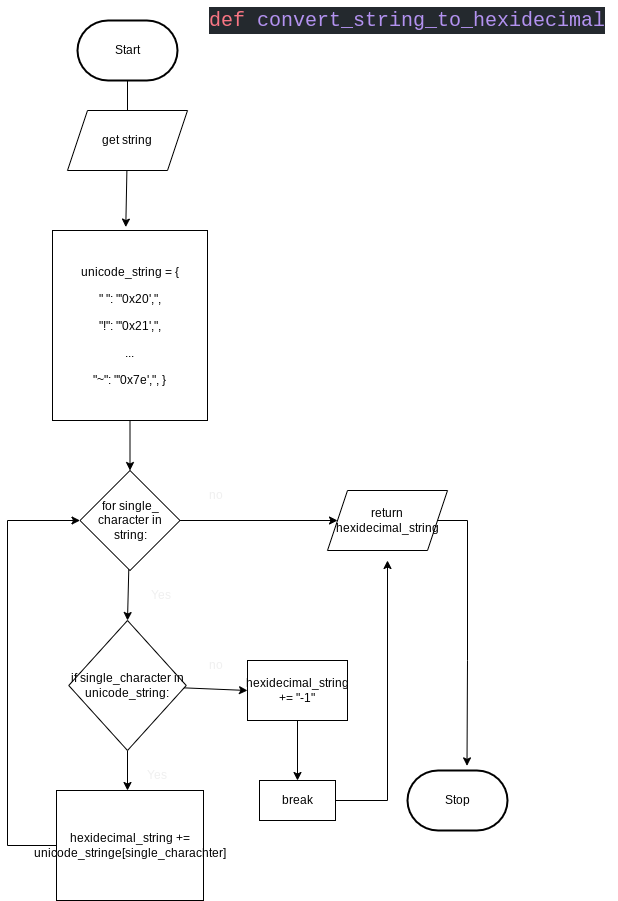

The diagram above was exported from draw.io. Its source (the exported page's mxGraphModel, read from the mxfile embedded in the PNG):
<mxGraphModel dx="671" dy="456" grid="1" gridSize="10" guides="1" tooltips="1" connect="1" arrows="1" fold="1" page="1" pageScale="1" pageWidth="827" pageHeight="1169" math="0" shadow="0">
  <root>
    <mxCell id="0" />
    <mxCell id="1" parent="0" />
    <mxCell id="92" style="edgeStyle=none;html=1;" parent="1" source="2" edge="1">
      <mxGeometry relative="1" as="geometry">
        <mxPoint x="320" y="180" as="targetPoint" />
      </mxGeometry>
    </mxCell>
    <mxCell id="2" value="Start" style="strokeWidth=2;html=1;shape=mxgraph.flowchart.terminator;whiteSpace=wrap;" parent="1" vertex="1">
      <mxGeometry x="270" y="70" width="100" height="60" as="geometry" />
    </mxCell>
    <mxCell id="97" style="edgeStyle=none;html=1;entryX=0.569;entryY=-0.057;entryDx=0;entryDy=0;entryPerimeter=0;" parent="1" source="94" edge="1">
      <mxGeometry relative="1" as="geometry">
        <mxPoint x="318.28" y="276.58000000000004" as="targetPoint" />
      </mxGeometry>
    </mxCell>
    <mxCell id="94" value="get string" style="shape=parallelogram;perimeter=parallelogramPerimeter;whiteSpace=wrap;html=1;fixedSize=1;" parent="1" vertex="1">
      <mxGeometry x="260" y="160" width="120" height="60" as="geometry" />
    </mxCell>
    <mxCell id="118" value="&lt;div style=&quot;color: rgb(225 , 228 , 232) ; background-color: rgb(36 , 41 , 46) ; font-family: &amp;#34;comic mono&amp;#34; , &amp;#34;consolas&amp;#34; , &amp;#34;courier new&amp;#34; , monospace , &amp;#34;consolas&amp;#34; , &amp;#34;courier new&amp;#34; , monospace ; font-weight: normal ; font-size: 20px ; line-height: 27px&quot;&gt;&lt;div style=&quot;font-family: &amp;#34;comic mono&amp;#34; , &amp;#34;consolas&amp;#34; , &amp;#34;courier new&amp;#34; , monospace , &amp;#34;consolas&amp;#34; , &amp;#34;courier new&amp;#34; , monospace ; line-height: 27px&quot;&gt;&lt;span style=&quot;color: #f97583&quot;&gt;def&lt;/span&gt; &lt;span style=&quot;color: #b392f0&quot;&gt;convert_string_to_hexidecimal&lt;/span&gt;&lt;/div&gt;&lt;/div&gt;" style="text;whiteSpace=wrap;html=1;" parent="1" vertex="1">
      <mxGeometry x="400" y="50" width="410" height="40" as="geometry" />
    </mxCell>
    <mxCell id="155" style="edgeStyle=none;html=1;" parent="1" edge="1">
      <mxGeometry relative="1" as="geometry">
        <mxPoint x="320" y="380" as="targetPoint" />
        <mxPoint x="320" y="340" as="sourcePoint" />
      </mxGeometry>
    </mxCell>
    <mxCell id="158" style="edgeStyle=none;html=1;entryX=0.5;entryY=0;entryDx=0;entryDy=0;fontSize=12;fontColor=#F0F0F0;" parent="1" source="156" target="157" edge="1">
      <mxGeometry relative="1" as="geometry" />
    </mxCell>
    <mxCell id="156" value="&lt;div style=&quot;line-height: 27px&quot;&gt;&lt;div&gt;    unicode_string = {&lt;/div&gt;&lt;div&gt;&lt;span&gt;&quot; &quot;: &quot;'0x20',&quot;,&lt;/span&gt;&lt;/div&gt;&lt;div&gt;        &quot;!&quot;: &quot;'0x21',&quot;,&lt;/div&gt;&lt;div&gt;...&lt;/div&gt;&lt;div&gt;&lt;div style=&quot;line-height: 27px&quot;&gt;&lt;div&gt;        &quot;~&quot;: &quot;'0x7e',&quot;,&amp;nbsp;}&lt;/div&gt;&lt;/div&gt;&lt;/div&gt;&lt;/div&gt;" style="rounded=0;whiteSpace=wrap;html=1;" parent="1" vertex="1">
      <mxGeometry x="245" y="280" width="155" height="190" as="geometry" />
    </mxCell>
    <mxCell id="160" style="edgeStyle=none;html=1;fontSize=12;fontColor=#F0F0F0;entryX=0.5;entryY=0;entryDx=0;entryDy=0;" parent="1" source="157" target="161" edge="1">
      <mxGeometry relative="1" as="geometry">
        <mxPoint x="320" y="660" as="targetPoint" />
      </mxGeometry>
    </mxCell>
    <mxCell id="176" style="edgeStyle=orthogonalEdgeStyle;rounded=0;html=1;fontSize=12;fontColor=#F0F0F0;" parent="1" source="157" edge="1">
      <mxGeometry relative="1" as="geometry">
        <mxPoint x="530" y="570" as="targetPoint" />
      </mxGeometry>
    </mxCell>
    <mxCell id="157" value="&lt;font color=&quot;#000000&quot;&gt;for single_ character in string:&lt;/font&gt;" style="rhombus;whiteSpace=wrap;html=1;labelBackgroundColor=none;fontSize=12;fontColor=#F0F0F0;" parent="1" vertex="1">
      <mxGeometry x="272.5" y="520" width="100" height="100" as="geometry" />
    </mxCell>
    <mxCell id="162" style="edgeStyle=none;html=1;fontSize=12;fontColor=#F0F0F0;" parent="1" source="161" edge="1">
      <mxGeometry relative="1" as="geometry">
        <mxPoint x="320" y="840" as="targetPoint" />
      </mxGeometry>
    </mxCell>
    <mxCell id="166" style="edgeStyle=none;html=1;fontSize=12;fontColor=#F0F0F0;entryX=0;entryY=0.5;entryDx=0;entryDy=0;" parent="1" source="161" target="181" edge="1">
      <mxGeometry relative="1" as="geometry">
        <mxPoint x="430" y="735" as="targetPoint" />
      </mxGeometry>
    </mxCell>
    <mxCell id="161" value="&lt;font color=&quot;#000000&quot;&gt;if single_character in unicode_string:&lt;/font&gt;" style="rhombus;whiteSpace=wrap;html=1;labelBackgroundColor=none;fontSize=12;fontColor=#F0F0F0;" parent="1" vertex="1">
      <mxGeometry x="261.25" y="670" width="117.5" height="130" as="geometry" />
    </mxCell>
    <mxCell id="190" style="edgeStyle=orthogonalEdgeStyle;html=1;entryX=0;entryY=0.5;entryDx=0;entryDy=0;rounded=0;" edge="1" parent="1" source="165" target="157">
      <mxGeometry relative="1" as="geometry">
        <Array as="points">
          <mxPoint x="200" y="895" />
          <mxPoint x="200" y="570" />
        </Array>
      </mxGeometry>
    </mxCell>
    <mxCell id="165" value="&lt;font color=&quot;#000000&quot;&gt;hexidecimal_string += unicode_stringe[single_charachter]&lt;/font&gt;" style="rounded=0;whiteSpace=wrap;html=1;labelBackgroundColor=none;fontSize=12;fontColor=#F0F0F0;" parent="1" vertex="1">
      <mxGeometry x="249" y="840" width="147" height="110" as="geometry" />
    </mxCell>
    <mxCell id="167" value="Yes" style="text;html=1;strokeColor=none;fillColor=none;align=center;verticalAlign=middle;whiteSpace=wrap;rounded=0;labelBackgroundColor=none;fontSize=12;fontColor=#F0F0F0;" parent="1" vertex="1">
      <mxGeometry x="320" y="810" width="60" height="30" as="geometry" />
    </mxCell>
    <mxCell id="172" value="Stop" style="strokeWidth=2;html=1;shape=mxgraph.flowchart.terminator;whiteSpace=wrap;" parent="1" vertex="1">
      <mxGeometry x="600" y="820" width="100" height="60" as="geometry" />
    </mxCell>
    <mxCell id="177" value="Yes" style="text;html=1;strokeColor=none;fillColor=none;align=center;verticalAlign=middle;whiteSpace=wrap;rounded=0;labelBackgroundColor=none;fontSize=12;fontColor=#F0F0F0;" parent="1" vertex="1">
      <mxGeometry x="324" y="630" width="60" height="30" as="geometry" />
    </mxCell>
    <mxCell id="178" value="no" style="text;html=1;strokeColor=none;fillColor=none;align=center;verticalAlign=middle;whiteSpace=wrap;rounded=0;labelBackgroundColor=none;fontSize=12;fontColor=#F0F0F0;" parent="1" vertex="1">
      <mxGeometry x="378.75" y="530" width="60" height="30" as="geometry" />
    </mxCell>
    <mxCell id="180" style="edgeStyle=orthogonalEdgeStyle;rounded=0;html=1;entryX=0.595;entryY=-0.077;entryDx=0;entryDy=0;entryPerimeter=0;fontSize=12;fontColor=#F0F0F0;" parent="1" source="179" target="172" edge="1">
      <mxGeometry relative="1" as="geometry">
        <Array as="points">
          <mxPoint x="660" y="570" />
          <mxPoint x="660" y="710" />
        </Array>
      </mxGeometry>
    </mxCell>
    <mxCell id="179" value="return hexidecimal_string" style="shape=parallelogram;perimeter=parallelogramPerimeter;whiteSpace=wrap;html=1;fixedSize=1;" parent="1" vertex="1">
      <mxGeometry x="520" y="540" width="120" height="60" as="geometry" />
    </mxCell>
    <mxCell id="188" style="edgeStyle=orthogonalEdgeStyle;rounded=0;html=1;entryX=0.5;entryY=0;entryDx=0;entryDy=0;fontFamily=Helvetica;" parent="1" source="181" target="183" edge="1">
      <mxGeometry relative="1" as="geometry" />
    </mxCell>
    <mxCell id="181" value="&lt;font color=&quot;#000000&quot;&gt;hexidecimal_string += &quot;-1&quot;&lt;/font&gt;" style="rounded=0;whiteSpace=wrap;html=1;labelBackgroundColor=none;fontSize=12;fontColor=#F0F0F0;" parent="1" vertex="1">
      <mxGeometry x="440" y="710" width="100" height="60" as="geometry" />
    </mxCell>
    <mxCell id="191" style="edgeStyle=orthogonalEdgeStyle;rounded=0;html=1;" edge="1" parent="1" source="183">
      <mxGeometry relative="1" as="geometry">
        <mxPoint x="580" y="610" as="targetPoint" />
      </mxGeometry>
    </mxCell>
    <mxCell id="183" value="&lt;font color=&quot;#000000&quot;&gt;break&lt;/font&gt;" style="rounded=0;whiteSpace=wrap;html=1;labelBackgroundColor=none;fontSize=12;fontColor=#F0F0F0;" parent="1" vertex="1">
      <mxGeometry x="452" y="830" width="76" height="40" as="geometry" />
    </mxCell>
    <mxCell id="189" value="no" style="text;html=1;strokeColor=none;fillColor=none;align=center;verticalAlign=middle;whiteSpace=wrap;rounded=0;labelBackgroundColor=none;fontSize=12;fontColor=#F0F0F0;" parent="1" vertex="1">
      <mxGeometry x="378.75" y="700" width="60" height="30" as="geometry" />
    </mxCell>
  </root>
</mxGraphModel>